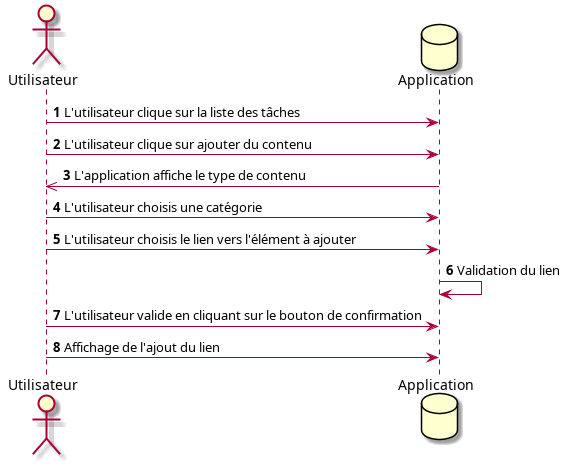

The diagram above was rendered by PlantUML. Its source (embedded in the PNG):
@startuml
autonumber
actor Utilisateur
database Application
Utilisateur -> Application : L'utilisateur clique sur la liste des tâches
Utilisateur -> Application : L'utilisateur clique sur ajouter du contenu
Application ->> Utilisateur : L'application affiche le type de contenu
Utilisateur -> Application : L'utilisateur choisis une catégorie
Utilisateur -> Application : L'utilisateur choisis le lien vers l'élément à ajouter
Application -> Application : Validation du lien
Utilisateur -> Application : L'utilisateur valide en cliquant sur le bouton de confirmation
Utilisateur -> Application : Affichage de l'ajout du lien
@enduml